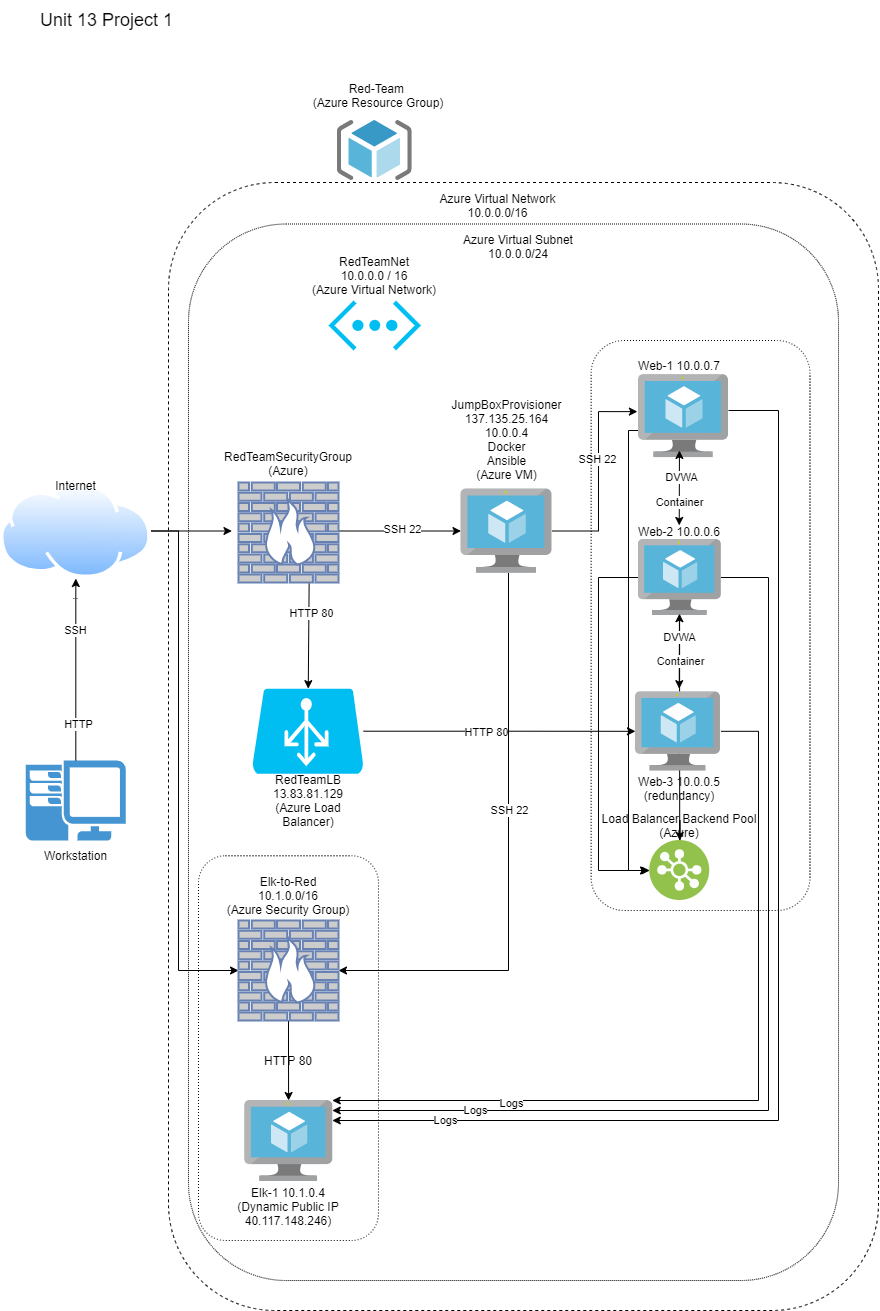

The diagram above was exported from draw.io. Its source (the exported page's mxGraphModel, read from the mxfile embedded in the PNG):
<mxGraphModel dx="1102" dy="582" grid="1" gridSize="10" guides="1" tooltips="1" connect="1" arrows="1" fold="1" page="1" pageScale="1" pageWidth="850" pageHeight="1100" math="0" shadow="0">
  <root>
    <mxCell id="0" />
    <mxCell id="1" parent="0" />
    <mxCell id="dFApSEoXs5uzlM2UyC8S-1" value="" style="aspect=fixed;html=1;points=[];align=center;image;fontSize=12;image=img/lib/mscae/ResourceGroup.svg;" parent="1" vertex="1">
      <mxGeometry x="358.75" y="140" width="75" height="60" as="geometry" />
    </mxCell>
    <mxCell id="dFApSEoXs5uzlM2UyC8S-2" value="" style="verticalLabelPosition=bottom;html=1;verticalAlign=top;align=center;strokeColor=none;fillColor=#00BEF2;shape=mxgraph.azure.virtual_network;pointerEvents=1;" parent="1" vertex="1">
      <mxGeometry x="350" y="320" width="92.5" height="50" as="geometry" />
    </mxCell>
    <mxCell id="dFApSEoXs5uzlM2UyC8S-75" style="edgeStyle=orthogonalEdgeStyle;rounded=0;orthogonalLoop=1;jettySize=auto;html=1;fontColor=#000000;" parent="1" target="dFApSEoXs5uzlM2UyC8S-13" edge="1">
      <mxGeometry relative="1" as="geometry">
        <mxPoint x="338.96000000000004" y="550.5" as="sourcePoint" />
      </mxGeometry>
    </mxCell>
    <mxCell id="OS0sfewYqh0AbaOdjBxh-54" value="SSH 22" style="edgeLabel;html=1;align=center;verticalAlign=middle;resizable=0;points=[];" parent="dFApSEoXs5uzlM2UyC8S-75" vertex="1" connectable="0">
      <mxGeometry x="0.1787" y="2" relative="1" as="geometry">
        <mxPoint as="offset" />
      </mxGeometry>
    </mxCell>
    <mxCell id="dFApSEoXs5uzlM2UyC8S-66" value="" style="edgeStyle=orthogonalEdgeStyle;rounded=0;orthogonalLoop=1;jettySize=auto;html=1;fontColor=#000000;" parent="1" source="dFApSEoXs5uzlM2UyC8S-10" target="dFApSEoXs5uzlM2UyC8S-14" edge="1">
      <mxGeometry relative="1" as="geometry">
        <mxPoint x="660" y="787.3" as="targetPoint" />
      </mxGeometry>
    </mxCell>
    <mxCell id="OS0sfewYqh0AbaOdjBxh-60" value="HTTP 80" style="edgeLabel;html=1;align=center;verticalAlign=middle;resizable=0;points=[];" parent="dFApSEoXs5uzlM2UyC8S-66" vertex="1" connectable="0">
      <mxGeometry x="-0.1041" y="-1" relative="1" as="geometry">
        <mxPoint as="offset" />
      </mxGeometry>
    </mxCell>
    <mxCell id="dFApSEoXs5uzlM2UyC8S-10" value="" style="verticalLabelPosition=bottom;html=1;verticalAlign=top;align=center;strokeColor=none;fillColor=#00BEF2;shape=mxgraph.azure.azure_load_balancer;" parent="1" vertex="1">
      <mxGeometry x="273.8" y="708.17" width="111.2" height="85" as="geometry" />
    </mxCell>
    <mxCell id="2kNrXX8pI-Z4AmMJJV39-14" style="edgeStyle=orthogonalEdgeStyle;rounded=0;orthogonalLoop=1;jettySize=auto;html=1;" parent="1" source="dFApSEoXs5uzlM2UyC8S-11" edge="1">
      <mxGeometry relative="1" as="geometry">
        <mxPoint x="670" y="890" as="targetPoint" />
        <Array as="points">
          <mxPoint x="650" y="450" />
          <mxPoint x="650" y="890" />
        </Array>
      </mxGeometry>
    </mxCell>
    <mxCell id="2kNrXX8pI-Z4AmMJJV39-41" style="edgeStyle=orthogonalEdgeStyle;rounded=0;orthogonalLoop=1;jettySize=auto;html=1;" parent="1" source="dFApSEoXs5uzlM2UyC8S-11" target="2kNrXX8pI-Z4AmMJJV39-2" edge="1">
      <mxGeometry relative="1" as="geometry">
        <Array as="points">
          <mxPoint x="800" y="430" />
          <mxPoint x="800" y="1140" />
        </Array>
      </mxGeometry>
    </mxCell>
    <mxCell id="2kNrXX8pI-Z4AmMJJV39-46" value="Logs" style="edgeLabel;html=1;align=center;verticalAlign=middle;resizable=0;points=[];" parent="2kNrXX8pI-Z4AmMJJV39-41" vertex="1" connectable="0">
      <mxGeometry x="0.8139" y="-1" relative="1" as="geometry">
        <mxPoint as="offset" />
      </mxGeometry>
    </mxCell>
    <mxCell id="dFApSEoXs5uzlM2UyC8S-11" value="" style="aspect=fixed;html=1;points=[];align=center;image;fontSize=12;image=img/lib/mscae/Virtual_Machine.svg;" parent="1" vertex="1">
      <mxGeometry x="660" y="394.1" width="90" height="82.8" as="geometry" />
    </mxCell>
    <mxCell id="2kNrXX8pI-Z4AmMJJV39-12" style="edgeStyle=orthogonalEdgeStyle;rounded=0;orthogonalLoop=1;jettySize=auto;html=1;" parent="1" source="dFApSEoXs5uzlM2UyC8S-12" target="OS0sfewYqh0AbaOdjBxh-42" edge="1">
      <mxGeometry relative="1" as="geometry" />
    </mxCell>
    <mxCell id="2kNrXX8pI-Z4AmMJJV39-13" style="edgeStyle=orthogonalEdgeStyle;rounded=0;orthogonalLoop=1;jettySize=auto;html=1;entryX=0;entryY=0.5;entryDx=0;entryDy=0;" parent="1" source="dFApSEoXs5uzlM2UyC8S-12" target="OS0sfewYqh0AbaOdjBxh-42" edge="1">
      <mxGeometry relative="1" as="geometry">
        <Array as="points">
          <mxPoint x="620" y="597" />
          <mxPoint x="620" y="890" />
        </Array>
      </mxGeometry>
    </mxCell>
    <mxCell id="2kNrXX8pI-Z4AmMJJV39-42" style="edgeStyle=orthogonalEdgeStyle;rounded=0;orthogonalLoop=1;jettySize=auto;html=1;" parent="1" source="dFApSEoXs5uzlM2UyC8S-12" target="2kNrXX8pI-Z4AmMJJV39-2" edge="1">
      <mxGeometry relative="1" as="geometry">
        <Array as="points">
          <mxPoint x="790" y="597" />
          <mxPoint x="790" y="1130" />
        </Array>
      </mxGeometry>
    </mxCell>
    <mxCell id="2kNrXX8pI-Z4AmMJJV39-45" value="Logs" style="edgeLabel;html=1;align=center;verticalAlign=middle;resizable=0;points=[];" parent="2kNrXX8pI-Z4AmMJJV39-42" vertex="1" connectable="0">
      <mxGeometry x="0.7183" y="-1" relative="1" as="geometry">
        <mxPoint as="offset" />
      </mxGeometry>
    </mxCell>
    <mxCell id="dFApSEoXs5uzlM2UyC8S-12" value="" style="aspect=fixed;html=1;points=[];align=center;image;fontSize=12;image=img/lib/mscae/Virtual_Machine.svg;" parent="1" vertex="1">
      <mxGeometry x="659.8400000000001" y="559" width="82.61" height="76" as="geometry" />
    </mxCell>
    <mxCell id="OS0sfewYqh0AbaOdjBxh-62" style="edgeStyle=orthogonalEdgeStyle;rounded=0;orthogonalLoop=1;jettySize=auto;html=1;entryX=-0.012;entryY=0.447;entryDx=0;entryDy=0;entryPerimeter=0;" parent="1" source="dFApSEoXs5uzlM2UyC8S-13" target="dFApSEoXs5uzlM2UyC8S-11" edge="1">
      <mxGeometry relative="1" as="geometry">
        <Array as="points">
          <mxPoint x="620" y="551" />
          <mxPoint x="620" y="431" />
        </Array>
      </mxGeometry>
    </mxCell>
    <mxCell id="OS0sfewYqh0AbaOdjBxh-63" value="SSH 22" style="edgeLabel;html=1;align=center;verticalAlign=middle;resizable=0;points=[];" parent="OS0sfewYqh0AbaOdjBxh-62" vertex="1" connectable="0">
      <mxGeometry x="0.1516" y="2" relative="1" as="geometry">
        <mxPoint as="offset" />
      </mxGeometry>
    </mxCell>
    <mxCell id="2kNrXX8pI-Z4AmMJJV39-48" style="edgeStyle=orthogonalEdgeStyle;rounded=0;orthogonalLoop=1;jettySize=auto;html=1;" parent="1" source="dFApSEoXs5uzlM2UyC8S-13" target="2kNrXX8pI-Z4AmMJJV39-3" edge="1">
      <mxGeometry relative="1" as="geometry">
        <Array as="points">
          <mxPoint x="530" y="990" />
        </Array>
      </mxGeometry>
    </mxCell>
    <mxCell id="2kNrXX8pI-Z4AmMJJV39-49" value="SSH 22" style="edgeLabel;html=1;align=center;verticalAlign=middle;resizable=0;points=[];" parent="2kNrXX8pI-Z4AmMJJV39-48" vertex="1" connectable="0">
      <mxGeometry x="-0.1665" relative="1" as="geometry">
        <mxPoint as="offset" />
      </mxGeometry>
    </mxCell>
    <mxCell id="dFApSEoXs5uzlM2UyC8S-13" value="" style="aspect=fixed;html=1;points=[];align=center;image;fontSize=12;image=img/lib/mscae/Virtual_Machine.svg;" parent="1" vertex="1">
      <mxGeometry x="482.5" y="508.5" width="91.3" height="84" as="geometry" />
    </mxCell>
    <mxCell id="2kNrXX8pI-Z4AmMJJV39-43" style="edgeStyle=orthogonalEdgeStyle;rounded=0;orthogonalLoop=1;jettySize=auto;html=1;" parent="1" source="dFApSEoXs5uzlM2UyC8S-14" target="2kNrXX8pI-Z4AmMJJV39-2" edge="1">
      <mxGeometry relative="1" as="geometry">
        <Array as="points">
          <mxPoint x="780" y="751" />
          <mxPoint x="780" y="1120" />
        </Array>
      </mxGeometry>
    </mxCell>
    <mxCell id="2kNrXX8pI-Z4AmMJJV39-44" value="Logs" style="edgeLabel;html=1;align=center;verticalAlign=middle;resizable=0;points=[];" parent="2kNrXX8pI-Z4AmMJJV39-43" vertex="1" connectable="0">
      <mxGeometry x="0.5696" y="2" relative="1" as="geometry">
        <mxPoint as="offset" />
      </mxGeometry>
    </mxCell>
    <mxCell id="dFApSEoXs5uzlM2UyC8S-14" value="" style="aspect=fixed;html=1;points=[];align=center;image;fontSize=12;image=img/lib/mscae/Virtual_Machine.svg;" parent="1" vertex="1">
      <mxGeometry x="656.9599999999999" y="711.3499999999999" width="85.49" height="78.65" as="geometry" />
    </mxCell>
    <mxCell id="dFApSEoXs5uzlM2UyC8S-19" value="" style="pointerEvents=1;shadow=0;dashed=0;html=1;strokeColor=none;fillColor=#4495D1;labelPosition=center;verticalLabelPosition=bottom;verticalAlign=top;align=center;outlineConnect=0;shape=mxgraph.veeam.2d.workstation;" parent="1" vertex="1">
      <mxGeometry x="47.31" y="780" width="100" height="80" as="geometry" />
    </mxCell>
    <mxCell id="dFApSEoXs5uzlM2UyC8S-20" value="Red-Team&amp;nbsp;&lt;br&gt;(Azure Resource Group)" style="rounded=0;whiteSpace=wrap;html=1;strokeColor=none;fillColor=none;" parent="1" vertex="1">
      <mxGeometry x="310" y="100" width="180" height="30" as="geometry" />
    </mxCell>
    <mxCell id="dFApSEoXs5uzlM2UyC8S-21" value="RedTeamNet&lt;br&gt;10.0.0.0 / 16&lt;br&gt;(Azure Virtual Network)" style="rounded=0;whiteSpace=wrap;html=1;fillColor=none;strokeColor=none;" parent="1" vertex="1">
      <mxGeometry x="306.25" y="280" width="180" height="30" as="geometry" />
    </mxCell>
    <mxCell id="dFApSEoXs5uzlM2UyC8S-30" value="JumpBoxProvisioner 137.135.25.164&lt;br&gt;10.0.0.4&lt;br&gt;Docker&lt;br&gt;Ansible&lt;br&gt;(Azure VM)" style="rounded=0;whiteSpace=wrap;html=1;strokeColor=none;fillColor=none;" parent="1" vertex="1">
      <mxGeometry x="455.65" y="437" width="145" height="44" as="geometry" />
    </mxCell>
    <mxCell id="dFApSEoXs5uzlM2UyC8S-31" value="Web-1 10.0.0.7" style="rounded=0;whiteSpace=wrap;html=1;strokeColor=none;fillColor=none;" parent="1" vertex="1">
      <mxGeometry x="611.23" y="370" width="180" height="30" as="geometry" />
    </mxCell>
    <mxCell id="dFApSEoXs5uzlM2UyC8S-32" value="Web-2 10.0.0.6" style="rounded=0;whiteSpace=wrap;html=1;fillColor=none;strokeColor=none;" parent="1" vertex="1">
      <mxGeometry x="611.1400000000001" y="535.5" width="180" height="30" as="geometry" />
    </mxCell>
    <mxCell id="dFApSEoXs5uzlM2UyC8S-64" value="" style="edgeStyle=orthogonalEdgeStyle;rounded=0;orthogonalLoop=1;jettySize=auto;html=1;fontColor=#000000;" parent="1" source="dFApSEoXs5uzlM2UyC8S-41" edge="1">
      <mxGeometry relative="1" as="geometry">
        <mxPoint x="253.45000000000005" y="550.5" as="targetPoint" />
      </mxGeometry>
    </mxCell>
    <mxCell id="2kNrXX8pI-Z4AmMJJV39-40" style="edgeStyle=orthogonalEdgeStyle;rounded=0;orthogonalLoop=1;jettySize=auto;html=1;" parent="1" source="dFApSEoXs5uzlM2UyC8S-41" target="2kNrXX8pI-Z4AmMJJV39-3" edge="1">
      <mxGeometry relative="1" as="geometry">
        <Array as="points">
          <mxPoint x="200" y="551" />
          <mxPoint x="200" y="990" />
        </Array>
      </mxGeometry>
    </mxCell>
    <mxCell id="dFApSEoXs5uzlM2UyC8S-41" value=".." style="aspect=fixed;perimeter=ellipsePerimeter;html=1;align=center;shadow=0;dashed=0;spacingTop=3;image;image=img/lib/active_directory/internet_cloud.svg;" parent="1" vertex="1">
      <mxGeometry x="21.91" y="503" width="150.8" height="95" as="geometry" />
    </mxCell>
    <mxCell id="dFApSEoXs5uzlM2UyC8S-43" value="Workstation" style="rounded=0;whiteSpace=wrap;html=1;strokeColor=none;fillColor=none;" parent="1" vertex="1">
      <mxGeometry x="30.97" y="860" width="132.69" height="30" as="geometry" />
    </mxCell>
    <mxCell id="dFApSEoXs5uzlM2UyC8S-46" value="" style="endArrow=classic;html=1;entryX=0.5;entryY=1;entryDx=0;entryDy=0;" parent="1" source="dFApSEoXs5uzlM2UyC8S-19" target="dFApSEoXs5uzlM2UyC8S-41" edge="1">
      <mxGeometry width="50" height="50" relative="1" as="geometry">
        <mxPoint x="100" y="720" as="sourcePoint" />
        <mxPoint x="131.60000000000002" y="650" as="targetPoint" />
      </mxGeometry>
    </mxCell>
    <mxCell id="OS0sfewYqh0AbaOdjBxh-51" value="HTTP" style="edgeLabel;html=1;align=center;verticalAlign=middle;resizable=0;points=[];" parent="dFApSEoXs5uzlM2UyC8S-46" vertex="1" connectable="0">
      <mxGeometry x="-0.5934" y="-2" relative="1" as="geometry">
        <mxPoint as="offset" />
      </mxGeometry>
    </mxCell>
    <mxCell id="OS0sfewYqh0AbaOdjBxh-52" value="SSH" style="edgeLabel;html=1;align=center;verticalAlign=middle;resizable=0;points=[];" parent="dFApSEoXs5uzlM2UyC8S-46" vertex="1" connectable="0">
      <mxGeometry x="0.4396" y="1" relative="1" as="geometry">
        <mxPoint as="offset" />
      </mxGeometry>
    </mxCell>
    <mxCell id="dFApSEoXs5uzlM2UyC8S-49" value="RedTeamSecurityGroup&lt;br&gt;(Azure)" style="rounded=0;whiteSpace=wrap;html=1;strokeColor=none;" parent="1" vertex="1">
      <mxGeometry x="229.20999999999998" y="469.94999999999993" width="161.59" height="25.55" as="geometry" />
    </mxCell>
    <mxCell id="dFApSEoXs5uzlM2UyC8S-53" value="" style="endArrow=classic;html=1;" parent="1" target="dFApSEoXs5uzlM2UyC8S-10" edge="1">
      <mxGeometry width="50" height="50" relative="1" as="geometry">
        <mxPoint x="330.65133779264215" y="601" as="sourcePoint" />
        <mxPoint x="441.16" y="440.6" as="targetPoint" />
      </mxGeometry>
    </mxCell>
    <mxCell id="OS0sfewYqh0AbaOdjBxh-47" value="HTTP 80" style="edgeLabel;html=1;align=center;verticalAlign=middle;resizable=0;points=[];" parent="dFApSEoXs5uzlM2UyC8S-53" vertex="1" connectable="0">
      <mxGeometry x="-0.4178" y="2" relative="1" as="geometry">
        <mxPoint as="offset" />
      </mxGeometry>
    </mxCell>
    <mxCell id="dFApSEoXs5uzlM2UyC8S-54" value="Load Balancer Backend Pool&lt;br&gt;(Azure)" style="rounded=0;whiteSpace=wrap;html=1;strokeColor=none;fillColor=none;" parent="1" vertex="1">
      <mxGeometry x="611.2299999999999" y="830" width="180" height="30" as="geometry" />
    </mxCell>
    <mxCell id="OS0sfewYqh0AbaOdjBxh-15" value="" style="endArrow=classic;startArrow=classic;html=1;" parent="1" edge="1">
      <mxGeometry width="50" height="50" relative="1" as="geometry">
        <mxPoint x="700.73" y="708.17" as="sourcePoint" />
        <mxPoint x="700.95" y="633.17" as="targetPoint" />
      </mxGeometry>
    </mxCell>
    <mxCell id="5NX2f-gtoWp30C5zu0PA-2" value="DVWA" style="edgeLabel;html=1;align=center;verticalAlign=middle;resizable=0;points=[];" parent="OS0sfewYqh0AbaOdjBxh-15" vertex="1" connectable="0">
      <mxGeometry x="0.3912" relative="1" as="geometry">
        <mxPoint as="offset" />
      </mxGeometry>
    </mxCell>
    <mxCell id="5NX2f-gtoWp30C5zu0PA-3" value="Container" style="edgeLabel;html=1;align=center;verticalAlign=middle;resizable=0;points=[];" parent="OS0sfewYqh0AbaOdjBxh-15" vertex="1" connectable="0">
      <mxGeometry x="-0.2487" y="-1" relative="1" as="geometry">
        <mxPoint as="offset" />
      </mxGeometry>
    </mxCell>
    <mxCell id="OS0sfewYqh0AbaOdjBxh-17" value="Web-3 10.0.0.5&lt;br&gt;(redundancy)" style="text;html=1;strokeColor=none;fillColor=none;align=center;verticalAlign=middle;whiteSpace=wrap;rounded=0;rotation=0;" parent="1" vertex="1">
      <mxGeometry x="646.23" y="784.9999999999999" width="110" height="45" as="geometry" />
    </mxCell>
    <mxCell id="OS0sfewYqh0AbaOdjBxh-38" value="" style="fontColor=#0066CC;verticalAlign=top;verticalLabelPosition=bottom;labelPosition=center;align=center;html=1;outlineConnect=0;fillColor=#CCCCCC;strokeColor=#6881B3;gradientColor=none;gradientDirection=north;strokeWidth=2;shape=mxgraph.networks.firewall;" parent="1" vertex="1">
      <mxGeometry x="260" y="502" width="100" height="100" as="geometry" />
    </mxCell>
    <mxCell id="2kNrXX8pI-Z4AmMJJV39-15" value="" style="edgeStyle=orthogonalEdgeStyle;rounded=0;orthogonalLoop=1;jettySize=auto;html=1;" parent="1" source="OS0sfewYqh0AbaOdjBxh-42" target="dFApSEoXs5uzlM2UyC8S-54" edge="1">
      <mxGeometry relative="1" as="geometry" />
    </mxCell>
    <mxCell id="2kNrXX8pI-Z4AmMJJV39-16" value="" style="edgeStyle=orthogonalEdgeStyle;rounded=0;orthogonalLoop=1;jettySize=auto;html=1;" parent="1" source="OS0sfewYqh0AbaOdjBxh-42" target="dFApSEoXs5uzlM2UyC8S-54" edge="1">
      <mxGeometry relative="1" as="geometry" />
    </mxCell>
    <mxCell id="OS0sfewYqh0AbaOdjBxh-42" value="" style="aspect=fixed;perimeter=ellipsePerimeter;html=1;align=center;shadow=0;dashed=0;fontColor=#4277BB;labelBackgroundColor=#ffffff;fontSize=12;spacingTop=3;image;image=img/lib/ibm/vpc/LoadBalancerPool.svg;" parent="1" vertex="1">
      <mxGeometry x="671.23" y="860" width="60" height="60" as="geometry" />
    </mxCell>
    <mxCell id="OS0sfewYqh0AbaOdjBxh-53" value="Internet" style="rounded=0;whiteSpace=wrap;html=1;strokeColor=none;fillColor=none;" parent="1" vertex="1">
      <mxGeometry x="30.969999999999946" y="490" width="132.69" height="30" as="geometry" />
    </mxCell>
    <mxCell id="OS0sfewYqh0AbaOdjBxh-56" value="" style="endArrow=classic;startArrow=classic;html=1;" parent="1" edge="1">
      <mxGeometry width="50" height="50" relative="1" as="geometry">
        <mxPoint x="700.73" y="544.95" as="sourcePoint" />
        <mxPoint x="700.95" y="469.95" as="targetPoint" />
      </mxGeometry>
    </mxCell>
    <mxCell id="OS0sfewYqh0AbaOdjBxh-61" value="DVWA" style="edgeLabel;html=1;align=center;verticalAlign=middle;resizable=0;points=[];" parent="OS0sfewYqh0AbaOdjBxh-56" vertex="1" connectable="0">
      <mxGeometry x="0.2788" y="-2" relative="1" as="geometry">
        <mxPoint as="offset" />
      </mxGeometry>
    </mxCell>
    <mxCell id="5NX2f-gtoWp30C5zu0PA-1" value="Container" style="edgeLabel;html=1;align=center;verticalAlign=middle;resizable=0;points=[];" parent="OS0sfewYqh0AbaOdjBxh-56" vertex="1" connectable="0">
      <mxGeometry x="-0.388" relative="1" as="geometry">
        <mxPoint as="offset" />
      </mxGeometry>
    </mxCell>
    <mxCell id="OS0sfewYqh0AbaOdjBxh-58" value="RedTeamLB&lt;br&gt;13.83.81.129&lt;br&gt;(Azure Load Balancer)" style="text;html=1;strokeColor=none;fillColor=none;align=center;verticalAlign=middle;whiteSpace=wrap;rounded=0;" parent="1" vertex="1">
      <mxGeometry x="310" y="810" width="40" height="20" as="geometry" />
    </mxCell>
    <mxCell id="OS0sfewYqh0AbaOdjBxh-65" value="" style="whiteSpace=wrap;html=1;dashed=1;fillColor=none;glass=0;rounded=1;" parent="1" vertex="1">
      <mxGeometry x="190" y="202" width="710" height="1128" as="geometry" />
    </mxCell>
    <mxCell id="OS0sfewYqh0AbaOdjBxh-66" value="" style="whiteSpace=wrap;html=1;dashed=1;fillColor=none;rounded=1;dashPattern=1 1;" parent="1" vertex="1">
      <mxGeometry x="210" y="243.5" width="650" height="1056.5" as="geometry" />
    </mxCell>
    <mxCell id="OS0sfewYqh0AbaOdjBxh-68" value="Azure Virtual Network&lt;br&gt;10.0.0.0/16" style="text;html=1;strokeColor=none;fillColor=none;align=center;verticalAlign=middle;whiteSpace=wrap;rounded=0;dashed=1;" parent="1" vertex="1">
      <mxGeometry x="425.78999999999996" y="210" width="186.85" height="30" as="geometry" />
    </mxCell>
    <mxCell id="OS0sfewYqh0AbaOdjBxh-69" value="Azure Virtual Subnet&lt;br&gt;10.0.0.0/24" style="text;html=1;strokeColor=none;fillColor=none;align=center;verticalAlign=middle;whiteSpace=wrap;rounded=0;dashed=1;" parent="1" vertex="1">
      <mxGeometry x="450" y="250.5" width="180" height="30" as="geometry" />
    </mxCell>
    <mxCell id="3vYE3ViQAuCOCWLNMPcy-2" value="" style="whiteSpace=wrap;html=1;dashed=1;fillColor=none;rounded=1;dashPattern=1 2;" parent="1" vertex="1">
      <mxGeometry x="612.64" y="360" width="218.86" height="570" as="geometry" />
    </mxCell>
    <mxCell id="2kNrXX8pI-Z4AmMJJV39-2" value="" style="aspect=fixed;html=1;points=[];align=center;image;fontSize=12;image=img/lib/mscae/Virtual_Machine.svg;" parent="1" vertex="1">
      <mxGeometry x="266.26" y="1120" width="87.5" height="80.5" as="geometry" />
    </mxCell>
    <mxCell id="2kNrXX8pI-Z4AmMJJV39-50" value="" style="edgeStyle=orthogonalEdgeStyle;rounded=0;orthogonalLoop=1;jettySize=auto;html=1;" parent="1" source="2kNrXX8pI-Z4AmMJJV39-3" target="2kNrXX8pI-Z4AmMJJV39-2" edge="1">
      <mxGeometry relative="1" as="geometry" />
    </mxCell>
    <mxCell id="2kNrXX8pI-Z4AmMJJV39-3" value="" style="fontColor=#0066CC;verticalAlign=top;verticalLabelPosition=bottom;labelPosition=center;align=center;html=1;outlineConnect=0;fillColor=#CCCCCC;strokeColor=#6881B3;gradientColor=none;gradientDirection=north;strokeWidth=2;shape=mxgraph.networks.firewall;" parent="1" vertex="1">
      <mxGeometry x="260.01" y="940" width="100" height="100" as="geometry" />
    </mxCell>
    <mxCell id="2kNrXX8pI-Z4AmMJJV39-38" value="Elk-to-Red&lt;br&gt;10.1.0.0/16&lt;br&gt;(Azure Security Group)" style="rounded=0;whiteSpace=wrap;html=1;strokeColor=none;fillColor=none;" parent="1" vertex="1">
      <mxGeometry x="229.20999999999998" y="890" width="161.59" height="50" as="geometry" />
    </mxCell>
    <mxCell id="2kNrXX8pI-Z4AmMJJV39-39" value="Elk-1 10.1.0.4&lt;br&gt;(Dynamic Public IP 40.117.148.246)" style="rounded=0;whiteSpace=wrap;html=1;strokeColor=none;fillColor=none;" parent="1" vertex="1">
      <mxGeometry x="220" y="1200.5" width="180" height="50" as="geometry" />
    </mxCell>
    <mxCell id="2kNrXX8pI-Z4AmMJJV39-51" value="HTTP 80" style="text;html=1;strokeColor=none;fillColor=none;align=center;verticalAlign=middle;whiteSpace=wrap;rounded=0;" parent="1" vertex="1">
      <mxGeometry x="280.01" y="1070" width="60" height="20" as="geometry" />
    </mxCell>
    <mxCell id="2kNrXX8pI-Z4AmMJJV39-53" value="" style="whiteSpace=wrap;html=1;dashed=1;fillColor=none;rounded=1;dashPattern=1 2;" parent="1" vertex="1">
      <mxGeometry x="220" y="875.25" width="180" height="384.75" as="geometry" />
    </mxCell>
    <mxCell id="2kNrXX8pI-Z4AmMJJV39-54" value="Unit 13 Project 1" style="text;html=1;strokeColor=none;fillColor=none;align=center;verticalAlign=middle;whiteSpace=wrap;rounded=0;fontSize=18;" parent="1" vertex="1">
      <mxGeometry x="47.31" y="20" width="162.69" height="40" as="geometry" />
    </mxCell>
  </root>
</mxGraphModel>